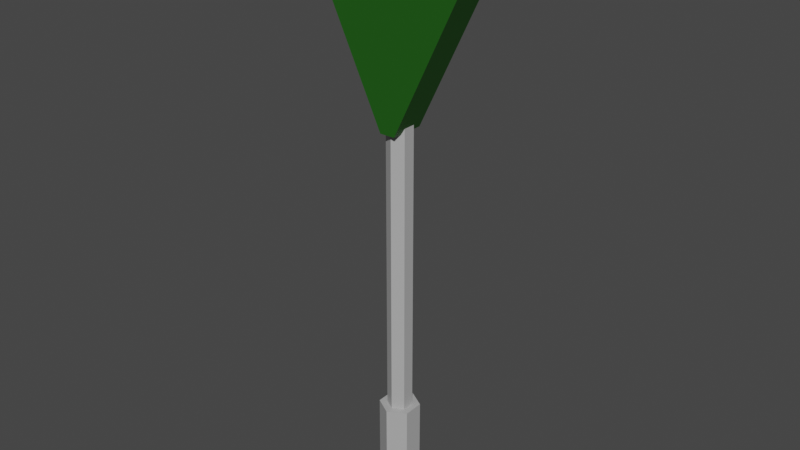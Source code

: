 # Source: SignBoard_05.blend  (saved by Blender 2.90.8; exported with 4.5.12 LTS)
import bpy
from mathutils import Matrix  # noqa: F401  (used for matrix-valued properties, if any)

bpy.ops.wm.read_factory_settings(use_empty=True)
scene = bpy.context.scene
scene.name = 'Scene'

# ---- collections
col_collection = bpy.data.collections.new('Collection'); scene.collection.children.link(col_collection)

# ---- materials (node trees are filled in below, after node groups)
mat_greenboard_004 = bpy.data.materials.new('GreenBoard.004')
mat_greenboard_004.use_transparent_shadow = False
mat_metalsignboard_004 = bpy.data.materials.new('MetalSignBoard.004')
mat_metalsignboard_004.use_transparent_shadow = False

# ---- material node trees
mat_greenboard_004.use_nodes = True; mat_greenboard_004.node_tree.nodes.clear()
_N = mat_greenboard_004.node_tree.nodes; _L = mat_greenboard_004.node_tree.links
n0 = _N.new('ShaderNodeBsdfPrincipled'); n0.name = 'Principled BSDF'; n0.location = (10, 300)
n0.distribution = 'GGX'
n0.subsurface_method = 'BURLEY'
n0.inputs[0].default_value = (0.01227, 0.0985, 0.005978, 1.0)
n0.inputs[3].default_value = 1.45
n0.inputs[27].default_value = (0.0, 0.0, 0.0, 1.0)
n0.inputs[28].default_value = 1.0
n1 = _N.new('ShaderNodeOutputMaterial'); n1.name = 'Material Output'; n1.location = (300, 300)
_L.new(n0.outputs[0], n1.inputs[0])
n1.is_active_output = True
mat_metalsignboard_004.use_nodes = True; mat_metalsignboard_004.node_tree.nodes.clear()
_N = mat_metalsignboard_004.node_tree.nodes; _L = mat_metalsignboard_004.node_tree.links
n0 = _N.new('ShaderNodeBsdfPrincipled'); n0.name = 'Principled BSDF'; n0.location = (10, 300)
n0.distribution = 'GGX'
n0.subsurface_method = 'BURLEY'
n0.inputs[0].default_value = (0.4397, 0.4397, 0.4397, 1.0)
n0.inputs[3].default_value = 1.45
n0.inputs[27].default_value = (0.0, 0.0, 0.0, 1.0)
n0.inputs[28].default_value = 1.0
n1 = _N.new('ShaderNodeOutputMaterial'); n1.name = 'Material Output'; n1.location = (300, 300)
_L.new(n0.outputs[0], n1.inputs[0])
n1.is_active_output = True

# ---- world
world_world = bpy.data.worlds.new('World'); scene.world = world_world
world_world.use_nodes = True; world_world.node_tree.nodes.clear()
_N = world_world.node_tree.nodes; _L = world_world.node_tree.links
n0 = _N.new('ShaderNodeOutputWorld'); n0.name = 'World Output'; n0.location = (300, 300)
n1 = _N.new('ShaderNodeBackground'); n1.name = 'Background'; n1.location = (10, 300)
n1.inputs[0].default_value = (0.05088, 0.05088, 0.05088, 1.0)
_L.new(n1.outputs[0], n0.inputs[0])
n0.is_active_output = True
world_world.color = (0.05088, 0.05088, 0.05088)
world_world.use_sun_shadow = False
world_world.sun_shadow_jitter_overblur = 0.0

# ---- meshes
me_cylinder_003 = bpy.data.meshes.new('Cylinder.003')
me_cylinder_003.from_pydata([(-0.002024, 0.5513, -6.371), (-0.002024, 0.5513, -3.773), (0.4755, 0.2757, -6.371), (0.4755, 0.2757, -3.773), (0.4755, -0.2757, -6.371), (0.4755, -0.2757, -3.773), (-0.002024, -0.5513, -6.371), (-0.002024, -0.5513, -3.773), (-0.4795, -0.2757, -6.371), (-0.4795, -0.2757, -3.773), (-0.4795, 0.2757, -6.371), (-0.4795, 0.2757, -3.773), (0.291, 0.1692, -3.773), (-0.002024, 0.3384, -3.773), (-0.295, 0.1692, -3.773), (-0.295, -0.1692, -3.773), (-0.002024, -0.3384, -3.773), (0.291, -0.1692, -3.773), (0.291, 0.1692, 4.751), (-0.002024, 0.3384, 4.751), (0.291, -0.1692, 4.751), (-0.295, 0.1692, 4.751), (-0.295, -0.1692, 4.751), (-0.002024, -0.3384, 4.751), (-2.844, 0.4736, 9.595), (-0.205, 0.4736, 4.153), (-2.844, -0.4736, 9.595), (-0.205, -0.4736, 4.153), (2.856, 0.4736, 9.595), (0.2172, 0.4736, 4.153), (2.856, -0.4736, 9.595), (0.2172, -0.4736, 4.153)], [], [(0, 1, 3, 2), (2, 3, 5, 4), (4, 5, 7, 6), (6, 7, 9, 8), (13, 14, 21, 19), (8, 9, 11, 10), (10, 11, 1, 0), (0, 2, 4, 6, 8, 10), (3, 1, 13, 12), (1, 11, 14, 13), (11, 9, 15, 14), (9, 7, 16, 15), (7, 5, 17, 16), (5, 3, 12, 17), (18, 19, 21, 22, 23, 20), (12, 13, 19, 18), (16, 17, 20, 23), (14, 15, 22, 21), (17, 12, 18, 20), (15, 16, 23, 22), (24, 25, 27, 26), (26, 27, 31, 30), (30, 31, 29, 28), (28, 29, 25, 24), (26, 30, 28, 24), (31, 27, 25, 29)])
me_cylinder_003.polygons.foreach_set('material_index', [1, 1, 1, 1, 1, 1, 1, 1, 1, 1, 1, 1, 1, 1, 1, 1, 1, 1, 1, 1, 0, 0, 0, 0, 0, 0])
_uv = me_cylinder_003.uv_layers.new(name='UVMap')
_uv.uv.foreach_set('vector', [0.9852, -0.4203, 0.9852, 0.07967, 0.8186, 0.07967, 0.8186, -0.4203, 0.8186, -0.4203, 0.8186, 0.07967, 0.6519, 0.07967, 0.6519, -0.4203, 0.6519, -0.4203, 0.6519, 0.07967, 0.4852, 0.07967, 0.4852, -0.4203, 0.4852, -0.4203, 0.4852, 0.07967, 0.3186, 0.07967, 0.3186, -0.4203, 0.2352, -0.523, 0.1077, -0.5967, 0.1077, -0.5967, 0.2352, -0.523, 0.3186, -0.4203, 0.3186, 0.07967, 0.1519, 0.07967, 0.1519, -0.4203, 0.1519, -0.4203, 0.1519, 0.07967, -0.01476, 0.07967, -0.01476, -0.4203, 0.7352, -0.4303, 0.9431, -0.5503, 0.9431, -0.7903, 0.7352, -0.9103, 0.5274, -0.7903, 0.5274, -0.5503, 0.4431, -0.5503, 0.2352, -0.4303, 0.2352, -0.523, 0.3628, -0.5967, 0.2352, -0.4303, 0.02739, -0.5503, 0.1077, -0.5967, 0.2352, -0.523, 0.02739, -0.5503, 0.02739, -0.7903, 0.1077, -0.744, 0.1077, -0.5967, 0.02739, -0.7903, 0.2352, -0.9103, 0.2352, -0.8176, 0.1077, -0.744, 0.2352, -0.9103, 0.4431, -0.7903, 0.3628, -0.744, 0.2352, -0.8176, 0.4431, -0.7903, 0.4431, -0.5503, 0.3628, -0.5967, 0.3628, -0.744, 0.3628, -0.5967, 0.2352, -0.523, 0.1077, -0.5967, 0.1077, -0.744, 0.2352, -0.8176, 0.3628, -0.744, 0.3628, -0.5967, 0.2352, -0.523, 0.2352, -0.523, 0.3628, -0.5967, 0.2352, -0.8176, 0.3628, -0.744, 0.3628, -0.744, 0.2352, -0.8176, 0.1077, -0.5967, 0.1077, -0.744, 0.1077, -0.744, 0.1077, -0.5967, 0.3628, -0.744, 0.3628, -0.5967, 0.3628, -0.5967, 0.3628, -0.744, 0.1077, -0.744, 0.2352, -0.8176, 0.2352, -0.8176, 0.1077, -0.744, 0.375, 0.0, 0.625, 0.0, 0.625, 0.25, 0.375, 0.25, 0.375, 0.25, 0.625, 0.25, 0.625, 0.5, 0.375, 0.5, 0.375, 0.5, 0.625, 0.5, 0.625, 0.75, 0.375, 0.75, 0.375, 0.75, 0.625, 0.75, 0.625, 1.0, 0.375, 1.0, 0.125, 0.5, 0.375, 0.5, 0.375, 0.75, 0.125, 0.75, 0.625, 0.5, 0.875, 0.5, 0.875, 0.75, 0.625, 0.75])
me_cylinder_003.materials.append(mat_greenboard_004)
me_cylinder_003.materials.append(mat_metalsignboard_004)
me_cylinder_003.use_remesh_fix_poles = True
me_cylinder_003.use_remesh_preserve_attributes = False
me_cylinder_003.use_mirror_vertex_groups = False
me_cylinder_003.update()

# ---- objects
ob_signboard_05 = bpy.data.objects.new('SignBoard_05', me_cylinder_003)

# ---- transforms, parenting, visibility, modifiers, constraints
ob_signboard_05.location = (0.0, 0.0, 0.0)
ob_signboard_05.lineart.crease_threshold = 0.0

# ---- collection membership
col_collection.objects.link(ob_signboard_05)

# ---- scene / render settings (as saved in the file)
scene.frame_start = 1; scene.frame_end = 250; scene.frame_set(1)
scene.render.engine = 'BLENDER_EEVEE_NEXT'
scene.cycles.use_denoising = False
scene.cycles.samples = 128
scene.cycles.sampling_pattern = 'TABULATED_SOBOL'
scene.cycles.use_adaptive_sampling = False
scene.cycles.use_light_tree = False
scene.view_settings.view_transform = 'Filmic'
bpy.context.view_layer.update()

# ---- added for rendering (the .blend has no active camera and no usable light): camera, sun
cam_auto = bpy.data.cameras.new('AutoCamera')
cam_auto.lens = 50.0
cam_auto.sensor_width = 36.0
cam_auto.clip_end = 1000.0
ob_auto_camera = bpy.data.objects.new('AutoCamera', cam_auto)
scene.collection.objects.link(ob_auto_camera)
ob_auto_camera.location = (15.7246, -18.8623, 14.1866)
ob_auto_camera.rotation_euler = (1.09748, -7.21219e-08, 0.694738)
scene.camera = ob_auto_camera
light_auto_sun = bpy.data.lights.new('AutoSun', 'SUN')
light_auto_sun.energy = 3.0
light_auto_sun.angle = 0.0523599
ob_auto_sun = bpy.data.objects.new('AutoSun', light_auto_sun)
scene.collection.objects.link(ob_auto_sun)
ob_auto_sun.rotation_euler = (0.872665, 0.174533, 0.523599)
bpy.context.view_layer.update()
